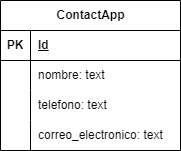

The diagram above was exported from draw.io. Its source (the exported page's mxGraphModel, read from the mxfile embedded in the PNG):
<mxGraphModel dx="1009" dy="542" grid="1" gridSize="10" guides="1" tooltips="1" connect="1" arrows="1" fold="1" page="1" pageScale="1" pageWidth="827" pageHeight="1169" math="0" shadow="0">
  <root>
    <mxCell id="0" />
    <mxCell id="1" parent="0" />
    <mxCell id="9oXJKkLdFNRFWzcfmdic-1" value="ContactApp" style="shape=table;startSize=30;container=1;collapsible=1;childLayout=tableLayout;fixedRows=1;rowLines=0;fontStyle=1;align=center;resizeLast=1;html=1;" vertex="1" parent="1">
      <mxGeometry x="300" y="150" width="180" height="150" as="geometry" />
    </mxCell>
    <mxCell id="9oXJKkLdFNRFWzcfmdic-2" value="" style="shape=tableRow;horizontal=0;startSize=0;swimlaneHead=0;swimlaneBody=0;fillColor=none;collapsible=0;dropTarget=0;points=[[0,0.5],[1,0.5]];portConstraint=eastwest;top=0;left=0;right=0;bottom=1;" vertex="1" parent="9oXJKkLdFNRFWzcfmdic-1">
      <mxGeometry y="30" width="180" height="30" as="geometry" />
    </mxCell>
    <mxCell id="9oXJKkLdFNRFWzcfmdic-3" value="PK" style="shape=partialRectangle;connectable=0;fillColor=none;top=0;left=0;bottom=0;right=0;fontStyle=1;overflow=hidden;whiteSpace=wrap;html=1;" vertex="1" parent="9oXJKkLdFNRFWzcfmdic-2">
      <mxGeometry width="30" height="30" as="geometry">
        <mxRectangle width="30" height="30" as="alternateBounds" />
      </mxGeometry>
    </mxCell>
    <mxCell id="9oXJKkLdFNRFWzcfmdic-4" value="Id" style="shape=partialRectangle;connectable=0;fillColor=none;top=0;left=0;bottom=0;right=0;align=left;spacingLeft=6;fontStyle=5;overflow=hidden;whiteSpace=wrap;html=1;" vertex="1" parent="9oXJKkLdFNRFWzcfmdic-2">
      <mxGeometry x="30" width="150" height="30" as="geometry">
        <mxRectangle width="150" height="30" as="alternateBounds" />
      </mxGeometry>
    </mxCell>
    <mxCell id="9oXJKkLdFNRFWzcfmdic-5" value="" style="shape=tableRow;horizontal=0;startSize=0;swimlaneHead=0;swimlaneBody=0;fillColor=none;collapsible=0;dropTarget=0;points=[[0,0.5],[1,0.5]];portConstraint=eastwest;top=0;left=0;right=0;bottom=0;" vertex="1" parent="9oXJKkLdFNRFWzcfmdic-1">
      <mxGeometry y="60" width="180" height="30" as="geometry" />
    </mxCell>
    <mxCell id="9oXJKkLdFNRFWzcfmdic-6" value="" style="shape=partialRectangle;connectable=0;fillColor=none;top=0;left=0;bottom=0;right=0;editable=1;overflow=hidden;whiteSpace=wrap;html=1;" vertex="1" parent="9oXJKkLdFNRFWzcfmdic-5">
      <mxGeometry width="30" height="30" as="geometry">
        <mxRectangle width="30" height="30" as="alternateBounds" />
      </mxGeometry>
    </mxCell>
    <mxCell id="9oXJKkLdFNRFWzcfmdic-7" value="nombre: text" style="shape=partialRectangle;connectable=0;fillColor=none;top=0;left=0;bottom=0;right=0;align=left;spacingLeft=6;overflow=hidden;whiteSpace=wrap;html=1;" vertex="1" parent="9oXJKkLdFNRFWzcfmdic-5">
      <mxGeometry x="30" width="150" height="30" as="geometry">
        <mxRectangle width="150" height="30" as="alternateBounds" />
      </mxGeometry>
    </mxCell>
    <mxCell id="9oXJKkLdFNRFWzcfmdic-8" value="" style="shape=tableRow;horizontal=0;startSize=0;swimlaneHead=0;swimlaneBody=0;fillColor=none;collapsible=0;dropTarget=0;points=[[0,0.5],[1,0.5]];portConstraint=eastwest;top=0;left=0;right=0;bottom=0;" vertex="1" parent="9oXJKkLdFNRFWzcfmdic-1">
      <mxGeometry y="90" width="180" height="30" as="geometry" />
    </mxCell>
    <mxCell id="9oXJKkLdFNRFWzcfmdic-9" value="" style="shape=partialRectangle;connectable=0;fillColor=none;top=0;left=0;bottom=0;right=0;editable=1;overflow=hidden;whiteSpace=wrap;html=1;" vertex="1" parent="9oXJKkLdFNRFWzcfmdic-8">
      <mxGeometry width="30" height="30" as="geometry">
        <mxRectangle width="30" height="30" as="alternateBounds" />
      </mxGeometry>
    </mxCell>
    <mxCell id="9oXJKkLdFNRFWzcfmdic-10" value="telefono: text" style="shape=partialRectangle;connectable=0;fillColor=none;top=0;left=0;bottom=0;right=0;align=left;spacingLeft=6;overflow=hidden;whiteSpace=wrap;html=1;" vertex="1" parent="9oXJKkLdFNRFWzcfmdic-8">
      <mxGeometry x="30" width="150" height="30" as="geometry">
        <mxRectangle width="150" height="30" as="alternateBounds" />
      </mxGeometry>
    </mxCell>
    <mxCell id="9oXJKkLdFNRFWzcfmdic-11" value="" style="shape=tableRow;horizontal=0;startSize=0;swimlaneHead=0;swimlaneBody=0;fillColor=none;collapsible=0;dropTarget=0;points=[[0,0.5],[1,0.5]];portConstraint=eastwest;top=0;left=0;right=0;bottom=0;" vertex="1" parent="9oXJKkLdFNRFWzcfmdic-1">
      <mxGeometry y="120" width="180" height="30" as="geometry" />
    </mxCell>
    <mxCell id="9oXJKkLdFNRFWzcfmdic-12" value="" style="shape=partialRectangle;connectable=0;fillColor=none;top=0;left=0;bottom=0;right=0;editable=1;overflow=hidden;whiteSpace=wrap;html=1;" vertex="1" parent="9oXJKkLdFNRFWzcfmdic-11">
      <mxGeometry width="30" height="30" as="geometry">
        <mxRectangle width="30" height="30" as="alternateBounds" />
      </mxGeometry>
    </mxCell>
    <mxCell id="9oXJKkLdFNRFWzcfmdic-13" value="correo_electronico: text" style="shape=partialRectangle;connectable=0;fillColor=none;top=0;left=0;bottom=0;right=0;align=left;spacingLeft=6;overflow=hidden;whiteSpace=wrap;html=1;" vertex="1" parent="9oXJKkLdFNRFWzcfmdic-11">
      <mxGeometry x="30" width="150" height="30" as="geometry">
        <mxRectangle width="150" height="30" as="alternateBounds" />
      </mxGeometry>
    </mxCell>
  </root>
</mxGraphModel>